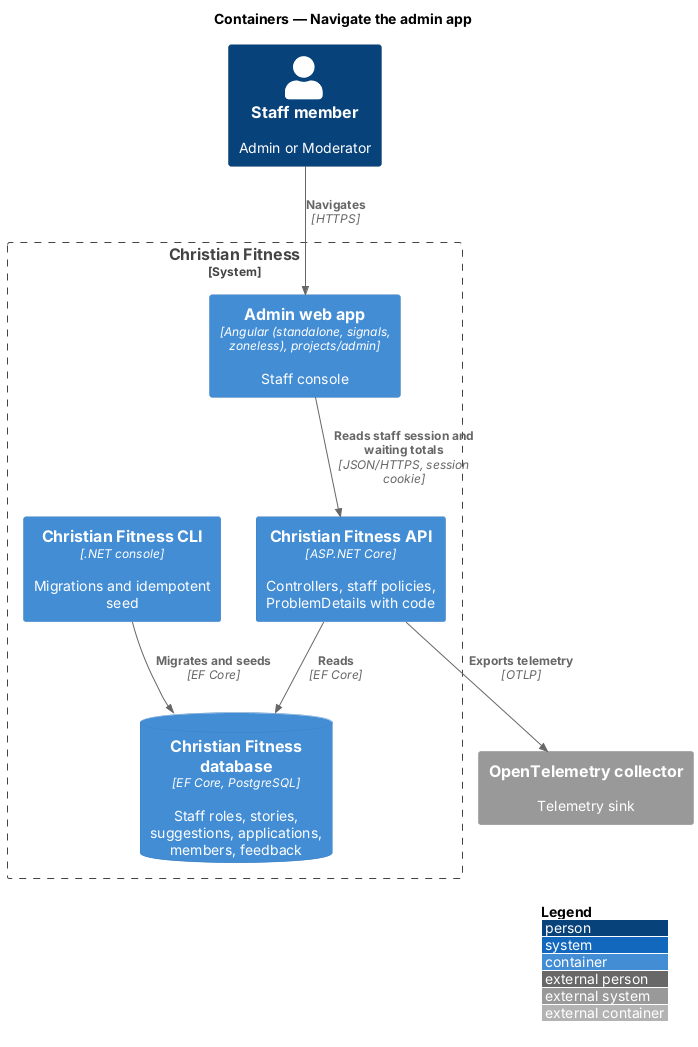

The diagram above was rendered by PlantUML. Its source (embedded in the PNG):
@startuml
!include <C4/C4_Container>
LAYOUT_WITH_LEGEND()
title Containers — Navigate the admin app

Person(staff, "Staff member", "Admin or Moderator")
System_Boundary(cf, "Christian Fitness") {
  Container(admin, "Admin web app", "Angular (standalone, signals, zoneless), projects/admin", "Staff console")
  Container(api, "Christian Fitness API", "ASP.NET Core", "Controllers, staff policies, ProblemDetails with code")
  Container(cli, "Christian Fitness CLI", ".NET console", "Migrations and idempotent seed")
  ContainerDb(db, "Christian Fitness database", "EF Core, PostgreSQL", "Staff roles, stories, suggestions, applications, members, feedback")
}
System_Ext(otel, "OpenTelemetry collector", "Telemetry sink")

Rel(staff, admin, "Navigates", "HTTPS")
Rel(admin, api, "Reads staff session and waiting totals", "JSON/HTTPS, session cookie")
Rel(api, db, "Reads", "EF Core")
Rel(cli, db, "Migrates and seeds", "EF Core")
Rel(api, otel, "Exports telemetry", "OTLP")
@enduml